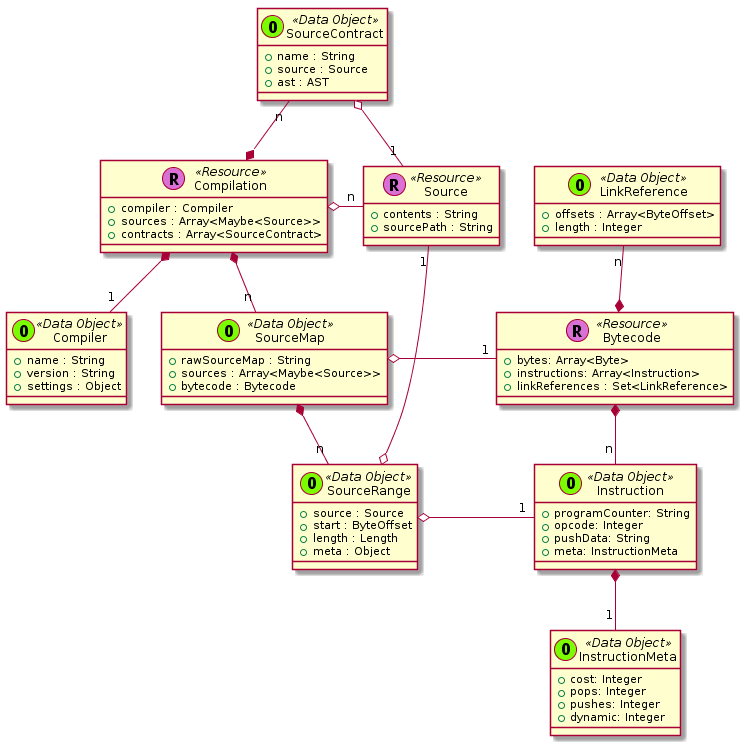

The diagram above was rendered by PlantUML. Its source (embedded in the PNG):
@startuml










  class Bytecode << (R,orchid) Resource >> {
    + bytes: Array<Byte>
    + instructions: Array<Instruction>
    + linkReferences : Set<LinkReference>
  }

    class Instruction << (O,lawngreen) Data Object >> {
      + programCounter: String
      + opcode: Integer
      + pushData: String
      + meta: InstructionMeta
    }

    class InstructionMeta << (O,lawngreen) Data Object >> {
      + cost: Integer
      + pops: Integer
      + pushes: Integer
      + dynamic: Integer
    }

    Instruction *-- "1" InstructionMeta
    Bytecode *-- "n" Instruction

  class Source << (R,orchid) Resource >> {
    + contents : String
    + sourcePath : String
  }




  class Compilation << (R,orchid) Resource >> {
    + compiler : Compiler
    + sources : Array<Maybe<Source>>
    + contracts : Array<SourceContract>
  }

  class Compiler << (O,lawngreen) Data Object >> {
    + name : String
    + version : String
    + settings : Object
  }

  Compilation *-- "1" Compiler
  SourceContract "n" --* Compilation









  class LinkReference << (O,lawngreen) Data Object >> {
    + offsets : Array<ByteOffset>
    + length : Integer
  }

  class SourceMap << (O,lawngreen) Data Object >> {
    + rawSourceMap : String
    + sources : Array<Maybe<Source>>
    + bytecode : Bytecode
  }

  class SourceRange << (O,lawngreen) Data Object >> {
    + source : Source
    + start : ByteOffset
    + length : Length
    + meta : Object
  }

  SourceMap *-- "n" SourceRange


  class SourceContract << (O,lawngreen) Data Object >> {
    + name : String
    + source : Source
    + ast : AST
  }









  LinkReference "n" --* Bytecode




  SourceContract o-- "1" Source





  Compilation o-right- "n" Source





  Compilation *-- "n" SourceMap



  SourceMap o-right- "1" Bytecode
  SourceRange o-right- "1" Instruction

  Source "1" --o SourceRange


@enduml